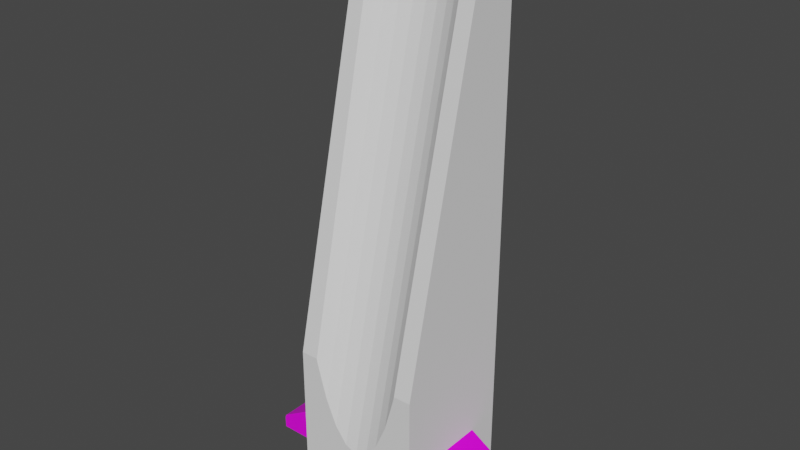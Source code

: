 # Source: BorderBlocks.blend  (saved by Blender 2.81.16; exported with 4.5.12 LTS)
import bpy
from mathutils import Matrix  # noqa: F401  (used for matrix-valued properties, if any)

bpy.ops.wm.read_factory_settings(use_empty=True)
scene = bpy.context.scene
scene.name = 'Scene'

# ---- collections
col_collection = bpy.data.collections.new('Collection'); scene.collection.children.link(col_collection)
col_long = bpy.data.collections.new('Long'); col_collection.children.link(col_long)
col_roof = bpy.data.collections.new('Roof'); col_collection.children.link(col_roof)

# ---- images (referenced by path relative to the original .blend; pixels are not part of the script)
import os
ASSET_DIR = os.environ.get("B2B_ASSET_DIR", "")  # directory of the original .blend (textures are referenced by path, not embedded)
HERE = os.path.dirname(os.path.abspath(__file__))  # packed textures are extracted next to this script under _unpacked/

def load_image(name, relpath, width, height, colorspace="sRGB"):
    """Load a texture the original file referenced (path relative to the .blend, or extracted next to this script)."""
    p = next((c for c in (os.path.join(HERE, relpath), os.path.join(ASSET_DIR, relpath)) if relpath and os.path.exists(c)), "")
    if p:
        img = bpy.data.images.load(p, check_existing=True)
        img.name = name
    else:  # same state as the original file: an image datablock whose file is absent (Cycles renders it pink)
        img = bpy.data.images.new(name, width, height)
        img.source = "FILE"
        img.filepath = "//" + (relpath or name)
    img.colorspace_settings.name = colorspace
    return img
img_blockalb_png = load_image('BlockAlb.png', 'BlockAlb.png', 1024, 1024, 'sRGB')

# ---- materials (node trees are filled in below, after node groups)
mat_material = bpy.data.materials.new('Material')
mat_material.alpha_threshold = 0.0
mat_material.use_transparent_shadow = False
mat_material.line_color = (0.0, 0.0, 0.0, 1.0)

# ---- material node trees
mat_material.use_nodes = True; mat_material.node_tree.nodes.clear()
_N = mat_material.node_tree.nodes; _L = mat_material.node_tree.links
n0 = _N.new('ShaderNodeOutputMaterial'); n0.name = 'Material Output'; n0.location = (300, 300)
n1 = _N.new('ShaderNodeBsdfPrincipled'); n1.name = 'Principled BSDF'; n1.location = (10, 300)
n1.distribution = 'GGX'
n1.subsurface_method = 'BURLEY'
n1.inputs[2].default_value = 0.4
n1.inputs[3].default_value = 1.45
n1.inputs[27].default_value = (0.0, 0.0, 0.0, 1.0)
n1.inputs[28].default_value = 1.0
n2 = _N.new('ShaderNodeTexImage'); n2.name = 'Image Texture'; n2.location = (-400, 220)
n2.image = img_blockalb_png
_L.new(n1.outputs[0], n0.inputs[0])
_L.new(n2.outputs[0], n1.inputs[0])
n0.is_active_output = True

# ---- world
world_world = bpy.data.worlds.new('World'); scene.world = world_world
world_world.use_nodes = True; world_world.node_tree.nodes.clear()
_N = world_world.node_tree.nodes; _L = world_world.node_tree.links
n0 = _N.new('ShaderNodeOutputWorld'); n0.name = 'World Output'; n0.location = (300, 300)
n1 = _N.new('ShaderNodeBackground'); n1.name = 'Background'; n1.location = (10, 300)
n1.inputs[0].default_value = (0.05088, 0.05088, 0.05088, 1.0)
_L.new(n1.outputs[0], n0.inputs[0])
n0.is_active_output = True
world_world.color = (0.05088, 0.05088, 0.05088)
world_world.use_sun_shadow = False
world_world.sun_shadow_jitter_overblur = 0.0

# ---- meshes
me_cube = bpy.data.meshes.new('Cube')
me_cube.from_pydata([(0.3713, -0.5, 1.954), (0.3488, 0.2104, 5.034), (-0.3215, 0.2445, 5.034), (-0.3488, 0.2104, 5.034), (-0.3215, -0.5, 1.674), (-0.3713, -0.5, 1.954), (0.3215, 0.2445, 5.034), (0.3215, -0.5, 1.674), (-0.2526, 0.3024, 5.034), (-0.2526, -0.5, 1.413), (0.2526, 0.3024, 5.034), (0.2526, -0.5, 1.413), (-0.174, 0.3454, 5.034), (-0.174, -0.5, 1.218), (-0.08871, 0.3719, 5.034), (-0.08871, -0.5, 1.099), (0.174, 0.3454, 5.034), (0.174, -0.5, 1.218), (0.08871, 0.3719, 5.034), (0.08871, -0.5, 1.099), (1.05e-16, 0.3809, 5.034), (3.006e-16, -0.5, 1.058), (-0.4867, -0.5, -0.02577), (-0.5, -0.4865, -0.02577), (-0.4867, -0.5, 1.954), (-0.5, -0.4865, 1.954), (-0.5, 0.4867, -0.02577), (-0.4867, 0.5, -0.02577), (-0.5, 0.4867, 1.954), (-0.4867, 0.5, 1.954), (0.5, -0.4865, -0.02577), (0.4867, -0.5, -0.02577), (0.5, -0.4865, 1.954), (0.4867, -0.5, 1.954), (0.4867, 0.5, -0.02577), (0.5, 0.4867, -0.02577), (0.4867, 0.5, 1.954), (0.5, 0.4867, 1.954), (-0.5, 0.2239, 5.034), (-0.4867, 0.2104, 5.034), (-0.4867, 0.5, 5.034), (-0.5, 0.4867, 5.034), (0.5, 0.4867, 5.034), (0.4867, 0.5, 5.034), (0.4867, 0.2104, 5.034), (0.5, 0.2239, 5.034)], [], [(31, 33, 0, 7, 11, 17, 19, 21, 15, 13, 9, 4, 5, 24, 22), (36, 29, 40, 43), (32, 37, 42, 45), (28, 25, 38, 41), (23, 25, 28, 26), (27, 29, 36, 34), (35, 37, 32, 30), (1, 0, 33, 44), (24, 5, 3, 39), (11, 10, 16, 17), (7, 6, 10, 11), (9, 8, 2, 4), (4, 2, 3, 5), (13, 12, 8, 9), (42, 43, 40, 41, 38, 39, 3, 2, 8, 12, 14, 20, 18, 16, 10, 6, 1, 44, 45), (19, 18, 20, 21), (21, 20, 14, 15), (17, 16, 18, 19), (15, 14, 12, 13), (6, 7, 0, 1), (22, 24, 25, 23), (29, 27, 26, 28), (37, 35, 34, 36), (33, 31, 30, 32), (32, 45, 44, 33), (38, 25, 24, 39), (28, 41, 40, 29), (42, 37, 36, 43), (26, 27, 34, 35, 30, 31, 22, 23)])
me_cube.polygons.foreach_set('use_smooth', [0, 0, 0, 0, 0, 0, 0, 0, 0, 1, 1, 1, 1, 1, 0, 1, 1, 1, 1, 1, 0, 0, 0, 0, 0, 0, 0, 0, 0])
_uv = me_cube.uv_layers.new(name='UVMap')
_uv.uv.foreach_set('vector', [0.5962, -5.96e-08, 0.5962, 0.3913, 0.5734, 0.3913, 0.5635, 0.3359, 0.5499, 0.2843, 0.5344, 0.2459, 0.5175, 0.2222, 0.5, 0.2142, 0.4825, 0.2222, 0.4656, 0.2459, 0.4501, 0.2843, 0.4365, 0.3359, 0.4266, 0.3913, 0.4038, 0.3913, 0.4038, -5.96e-08, 0.5962, 0.3913, 0.4038, 0.3913, 0.4038, 1.0, 0.5962, 1.0, 0.4038, 0.3913, 0.5962, 0.3913, 0.5962, 1.0, 0.5443, 1.0, 0.5962, 0.3913, 0.4038, 0.3913, 0.5443, 1.0, 0.5962, 1.0, 0.4038, -5.96e-08, 0.4038, 0.3913, 0.5962, 0.3913, 0.5962, -5.96e-08, 0.4038, -5.96e-08, 0.4038, 0.3913, 0.5962, 0.3913, 0.5962, -5.96e-08, 0.5962, -5.96e-08, 0.5962, 0.3913, 0.4038, 0.3913, 0.4038, -5.96e-08, 0.5689, 1.0, 0.5734, 0.3913, 0.5962, 0.3913, 0.5962, 1.0, 0.4038, 0.3913, 0.4266, 0.3913, 0.4311, 1.0, 0.4038, 1.0, 0.5499, 0.2843, 0.5499, 0.8125, 0.5344, 0.8125, 0.5344, 0.2459, 0.5635, 0.3359, 0.5635, 0.8125, 0.5499, 0.8125, 0.5499, 0.2843, 0.4501, 0.2843, 0.4501, 0.8125, 0.4365, 0.8125, 0.4365, 0.3359, 0.4012, 0.3359, 0.5483, 0.8125, 0.5416, 0.8125, 0.4012, 0.3913, 0.4656, 0.2459, 0.4656, 0.8125, 0.4501, 0.8125, 0.4501, 0.2843, 0.5988, 0.5962, 0.5962, 0.5988, 0.4038, 0.5988, 0.4012, 0.5962, 0.4012, 0.5443, 0.4038, 0.5416, 0.4311, 0.5416, 0.4365, 0.5483, 0.4501, 0.5598, 0.4656, 0.5683, 0.4825, 0.5735, 0.5, 0.5753, 0.5175, 0.5735, 0.5344, 0.5683, 0.5499, 0.5598, 0.5635, 0.5483, 0.5689, 0.5416, 0.5962, 0.5416, 0.5988, 0.5443, 0.5175, 0.2222, 0.5175, 0.8125, 0.5, 0.8125, 0.5, 0.2142, 0.5, 0.2142, 0.5, 0.8125, 0.4825, 0.8125, 0.4825, 0.2222, 0.5344, 0.2459, 0.5344, 0.8125, 0.5175, 0.8125, 0.5175, 0.2222, 0.4825, 0.2222, 0.4825, 0.8125, 0.4656, 0.8125, 0.4656, 0.2459, 0.5483, 0.8125, 0.4012, 0.3359, 0.4012, 0.3913, 0.5416, 0.8125, 0.4012, -5.96e-08, 0.4012, 0.3913, 0.4038, 0.3913, 0.4038, -5.96e-08, 0.4038, 0.3913, 0.4038, -5.96e-08, 0.4012, -5.96e-08, 0.4012, 0.3913, 0.5988, 0.3913, 0.5988, -5.96e-08, 0.5962, -5.96e-08, 0.5962, 0.3913, 0.4012, 0.3913, 0.4012, -5.96e-08, 0.4038, -5.96e-08, 0.4038, 0.3913, 0.4038, 0.3913, 0.5443, 1.0, 0.5416, 1.0, 0.4012, 0.3913, 0.5443, 1.0, 0.4038, 0.3913, 0.4012, 0.3913, 0.5416, 1.0, 0.4012, 0.3913, 0.4012, 1.0, 0.4038, 1.0, 0.4038, 0.3913, 0.5988, 1.0, 0.5988, 0.3913, 0.5962, 0.3913, 0.5962, 1.0, 0.4012, 0.5962, 0.4038, 0.5988, 0.5962, 0.5988, 0.5988, 0.5962, 0.5988, 0.4038, 0.5962, 0.4012, 0.4038, 0.4012, 0.4012, 0.4038])
me_cube.materials.append(mat_material)
me_cube.use_remesh_fix_poles = True
me_cube.use_remesh_preserve_attributes = False
me_cube.use_mirror_vertex_groups = False
me_cube.update()
me_cube_002 = bpy.data.meshes.new('Cube.002')
me_cube_002.from_pydata([(-0.5, -0.5, -0.02853), (-0.5, -0.5, 1.954), (-0.5, 0.5, -0.02853), (-0.5, 0.5, 1.954), (0.5, -0.5, -0.02853), (0.5, -0.5, 1.954), (0.5, 0.5, -0.02853), (0.5, 0.5, 1.954), (-0.5, 0.2104, 5.034), (-0.5, 0.5, 5.034), (0.5, 0.5, 5.034), (0.5, 0.2104, 5.034)], [], [(0, 1, 3, 2), (2, 3, 7, 6), (6, 7, 5, 4), (2, 6, 4, 0), (5, 7, 10, 11), (3, 1, 8, 9), (11, 8, 1, 5), (7, 3, 9, 10), (8, 11, 10, 9), (0, 4, 5, 1)])
_uv = me_cube_002.uv_layers.new(name='UVMap')
_uv.uv.foreach_set('vector', [0.4045, 0.0, 0.625, 0.0, 0.625, 0.25, 0.4045, 0.25, 0.4045, 0.25, 0.625, 0.25, 0.625, 0.5, 0.4045, 0.5, 0.4045, 0.5, 0.625, 0.5, 0.625, 0.75, 0.4045, 0.75, 0.4045, 0.25, 0.4045, 0.5, 0.4045, 0.75, 0.4045, 0.0, 0.625, 0.75, 0.625, 0.5, 0.625, 0.5, 0.625, 0.75, 0.625, 0.25, 0.625, 0.0, 0.625, 0.0, 0.625, 0.25, 0.625, 0.75, 0.625, 0.0, 0.625, 0.0, 0.625, 0.75, 0.625, 0.5, 0.625, 0.25, 0.625, 0.25, 0.625, 0.5, 0.625, 0.0, 0.625, 0.75, 0.625, 0.5, 0.625, 0.25, 0.4045, 0.0, 0.4045, 0.75, 0.625, 0.75, 0.625, 0.0])
me_cube_002.use_remesh_fix_poles = True
me_cube_002.use_remesh_preserve_attributes = False
me_cube_002.use_mirror_vertex_groups = False
me_cube_002.update()
me_cube_001 = bpy.data.meshes.new('Cube.001')
me_cube_001.from_pydata([(-1.0, -1.0, 0.0), (-1.0, -1.0, 2.123), (-1.0, 1.0, 0.0), (-1.0, 1.0, 2.123), (1.0, -1.0, 0.0), (1.0, -1.0, 2.123), (1.0, 1.0, 0.0), (1.0, 1.0, 2.123), (-1.0, 0.4209, 8.283), (-1.0, 1.0, 8.283), (1.0, 1.0, 8.283), (1.0, 0.4209, 8.283)], [], [(0, 1, 3, 2), (2, 3, 7, 6), (6, 7, 5, 4), (4, 5, 1, 0), (2, 6, 4, 0), (5, 7, 10, 11), (10, 9, 8, 11), (3, 1, 8, 9), (1, 5, 11, 8), (7, 3, 9, 10)])
_uv = me_cube_001.uv_layers.new(name='UVMap')
_uv.uv.foreach_set('vector', [0.375, 0.0, 0.625, 0.0, 0.625, 0.25, 0.375, 0.25, 0.375, 0.25, 0.625, 0.25, 0.625, 0.5, 0.375, 0.5, 0.375, 0.5, 0.625, 0.5, 0.625, 0.75, 0.375, 0.75, 0.375, 0.75, 0.625, 0.75, 0.625, 1.0, 0.375, 1.0, 0.125, 0.5, 0.375, 0.5, 0.375, 0.75, 0.125, 0.75, 0.625, 0.75, 0.625, 0.5, 0.625, 0.5, 0.625, 0.75, 0.625, 0.5, 0.875, 0.5, 0.875, 0.75, 0.625, 0.75, 0.625, 0.25, 0.625, 0.0, 0.625, 0.0, 0.625, 0.25, 0.625, 1.0, 0.625, 0.75, 0.625, 0.75, 0.625, 1.0, 0.625, 0.5, 0.625, 0.25, 0.625, 0.25, 0.625, 0.5])
me_cube_001.use_remesh_fix_poles = True
me_cube_001.use_remesh_preserve_attributes = False
me_cube_001.use_mirror_vertex_groups = False
me_cube_001.update()
me_cylinder = bpy.data.meshes.new('Cylinder')
me_cylinder.from_pydata([(0.0, 1.0, -1.0), (0.0, 1.0, 1.0), (0.1951, 0.9808, -1.0), (0.1951, 0.9808, 1.0), (0.3827, 0.9239, -1.0), (0.3827, 0.9239, 1.0), (0.5556, 0.8315, -1.0), (0.5556, 0.8315, 1.0), (0.7071, 0.7071, -1.0), (0.7071, 0.7071, 1.0), (0.8315, 0.5556, -1.0), (0.8315, 0.5556, 1.0), (0.9239, 0.3827, -1.0), (0.9239, 0.3827, 1.0), (0.9808, 0.1951, -1.0), (0.9808, 0.1951, 1.0), (1.0, 7.55e-08, -1.0), (1.0, 7.55e-08, 1.0), (0.9808, -0.1951, -1.0), (0.9808, -0.1951, 1.0), (0.9239, -0.3827, -1.0), (0.9239, -0.3827, 1.0), (0.8315, -0.5556, -1.0), (0.8315, -0.5556, 1.0), (0.7071, -0.7071, -1.0), (0.7071, -0.7071, 1.0), (0.5556, -0.8315, -1.0), (0.5556, -0.8315, 1.0), (0.3827, -0.9239, -1.0), (0.3827, -0.9239, 1.0), (0.1951, -0.9808, -1.0), (0.1951, -0.9808, 1.0), (-3.258e-07, -1.0, -1.0), (-3.258e-07, -1.0, 1.0), (-0.1951, -0.9808, -1.0), (-0.1951, -0.9808, 1.0), (-0.3827, -0.9239, -1.0), (-0.3827, -0.9239, 1.0), (-0.5556, -0.8315, -1.0), (-0.5556, -0.8315, 1.0), (-0.7071, -0.7071, -1.0), (-0.7071, -0.7071, 1.0), (-0.8315, -0.5556, -1.0), (-0.8315, -0.5556, 1.0), (-0.9239, -0.3827, -1.0), (-0.9239, -0.3827, 1.0), (-0.9808, -0.1951, -1.0), (-0.9808, -0.1951, 1.0), (-1.0, 9.656e-07, -1.0), (-1.0, 9.656e-07, 1.0), (-0.9808, 0.1951, -1.0), (-0.9808, 0.1951, 1.0), (-0.9239, 0.3827, -1.0), (-0.9239, 0.3827, 1.0), (-0.8315, 0.5556, -1.0), (-0.8315, 0.5556, 1.0), (-0.7071, 0.7071, -1.0), (-0.7071, 0.7071, 1.0), (-0.5556, 0.8315, -1.0), (-0.5556, 0.8315, 1.0), (-0.3827, 0.9239, -1.0), (-0.3827, 0.9239, 1.0), (-0.1951, 0.9808, -1.0), (-0.1951, 0.9808, 1.0)], [], [(0, 1, 3, 2), (2, 3, 5, 4), (4, 5, 7, 6), (6, 7, 9, 8), (8, 9, 11, 10), (10, 11, 13, 12), (12, 13, 15, 14), (14, 15, 17, 16), (16, 17, 19, 18), (18, 19, 21, 20), (20, 21, 23, 22), (22, 23, 25, 24), (24, 25, 27, 26), (26, 27, 29, 28), (28, 29, 31, 30), (30, 31, 33, 32), (32, 33, 35, 34), (34, 35, 37, 36), (36, 37, 39, 38), (38, 39, 41, 40), (40, 41, 43, 42), (42, 43, 45, 44), (44, 45, 47, 46), (46, 47, 49, 48), (48, 49, 51, 50), (50, 51, 53, 52), (52, 53, 55, 54), (54, 55, 57, 56), (56, 57, 59, 58), (58, 59, 61, 60), (3, 1, 63, 61, 59, 57, 55, 53, 51, 49, 47, 45, 43, 41, 39, 37, 35, 33, 31, 29, 27, 25, 23, 21, 19, 17, 15, 13, 11, 9, 7, 5), (60, 61, 63, 62), (62, 63, 1, 0), (0, 2, 4, 6, 8, 10, 12, 14, 16, 18, 20, 22, 24, 26, 28, 30, 32, 34, 36, 38, 40, 42, 44, 46, 48, 50, 52, 54, 56, 58, 60, 62)])
_uv = me_cylinder.uv_layers.new(name='UVMap')
_uv.uv.foreach_set('vector', [1.0, 0.5, 1.0, 1.0, 0.9688, 1.0, 0.9688, 0.5, 0.9688, 0.5, 0.9688, 1.0, 0.9375, 1.0, 0.9375, 0.5, 0.9375, 0.5, 0.9375, 1.0, 0.9062, 1.0, 0.9062, 0.5, 0.9062, 0.5, 0.9062, 1.0, 0.875, 1.0, 0.875, 0.5, 0.875, 0.5, 0.875, 1.0, 0.8438, 1.0, 0.8438, 0.5, 0.8438, 0.5, 0.8438, 1.0, 0.8125, 1.0, 0.8125, 0.5, 0.8125, 0.5, 0.8125, 1.0, 0.7812, 1.0, 0.7812, 0.5, 0.7812, 0.5, 0.7812, 1.0, 0.75, 1.0, 0.75, 0.5, 0.75, 0.5, 0.75, 1.0, 0.7188, 1.0, 0.7188, 0.5, 0.7188, 0.5, 0.7188, 1.0, 0.6875, 1.0, 0.6875, 0.5, 0.6875, 0.5, 0.6875, 1.0, 0.6562, 1.0, 0.6562, 0.5, 0.6562, 0.5, 0.6562, 1.0, 0.625, 1.0, 0.625, 0.5, 0.625, 0.5, 0.625, 1.0, 0.5938, 1.0, 0.5938, 0.5, 0.5938, 0.5, 0.5938, 1.0, 0.5625, 1.0, 0.5625, 0.5, 0.5625, 0.5, 0.5625, 1.0, 0.5312, 1.0, 0.5312, 0.5, 0.5312, 0.5, 0.5312, 1.0, 0.5, 1.0, 0.5, 0.5, 0.5, 0.5, 0.5, 1.0, 0.4688, 1.0, 0.4688, 0.5, 0.4688, 0.5, 0.4688, 1.0, 0.4375, 1.0, 0.4375, 0.5, 0.4375, 0.5, 0.4375, 1.0, 0.4062, 1.0, 0.4062, 0.5, 0.4062, 0.5, 0.4062, 1.0, 0.375, 1.0, 0.375, 0.5, 0.375, 0.5, 0.375, 1.0, 0.3438, 1.0, 0.3438, 0.5, 0.3438, 0.5, 0.3438, 1.0, 0.3125, 1.0, 0.3125, 0.5, 0.3125, 0.5, 0.3125, 1.0, 0.2812, 1.0, 0.2812, 0.5, 0.2812, 0.5, 0.2812, 1.0, 0.25, 1.0, 0.25, 0.5, 0.25, 0.5, 0.25, 1.0, 0.2188, 1.0, 0.2188, 0.5, 0.2188, 0.5, 0.2188, 1.0, 0.1875, 1.0, 0.1875, 0.5, 0.1875, 0.5, 0.1875, 1.0, 0.1562, 1.0, 0.1562, 0.5, 0.1562, 0.5, 0.1562, 1.0, 0.125, 1.0, 0.125, 0.5, 0.125, 0.5, 0.125, 1.0, 0.09375, 1.0, 0.09375, 0.5, 0.09375, 0.5, 0.09375, 1.0, 0.0625, 1.0, 0.0625, 0.5, 0.2968, 0.4854, 0.25, 0.49, 0.2032, 0.4854, 0.1582, 0.4717, 0.1167, 0.4496, 0.08029, 0.4197, 0.05045, 0.3833, 0.02827, 0.3418, 0.01461, 0.2968, 0.01, 0.25, 0.01461, 0.2032, 0.02827, 0.1582, 0.05045, 0.1167, 0.08029, 0.08029, 0.1167, 0.05045, 0.1582, 0.02827, 0.2032, 0.01461, 0.25, 0.01, 0.2968, 0.01461, 0.3418, 0.02827, 0.3833, 0.05045, 0.4197, 0.08029, 0.4496, 0.1167, 0.4717, 0.1582, 0.4854, 0.2032, 0.49, 0.25, 0.4854, 0.2968, 0.4717, 0.3418, 0.4496, 0.3833, 0.4197, 0.4197, 0.3833, 0.4496, 0.3418, 0.4717, 0.0625, 0.5, 0.0625, 1.0, 0.03125, 1.0, 0.03125, 0.5, 0.03125, 0.5, 0.03125, 1.0, 0.0, 1.0, 0.0, 0.5, 0.75, 0.49, 0.7968, 0.4854, 0.8418, 0.4717, 0.8833, 0.4496, 0.9197, 0.4197, 0.9496, 0.3833, 0.9717, 0.3418, 0.9854, 0.2968, 0.99, 0.25, 0.9854, 0.2032, 0.9717, 0.1582, 0.9496, 0.1167, 0.9197, 0.08029, 0.8833, 0.05045, 0.8418, 0.02827, 0.7968, 0.01461, 0.75, 0.01, 0.7032, 0.01461, 0.6582, 0.02827, 0.6167, 0.05045, 0.5803, 0.08029, 0.5504, 0.1167, 0.5283, 0.1582, 0.5146, 0.2032, 0.51, 0.25, 0.5146, 0.2968, 0.5283, 0.3418, 0.5504, 0.3833, 0.5803, 0.4197, 0.6167, 0.4496, 0.6582, 0.4717, 0.7032, 0.4854])
me_cylinder.use_remesh_fix_poles = True
me_cylinder.use_remesh_preserve_attributes = False
me_cylinder.use_mirror_vertex_groups = False
me_cylinder.update()
me_cube_003 = bpy.data.meshes.new('Cube.003')
me_cube_003.from_pydata([(-2.0, -0.5, 0.0), (-2.0, -0.5, 0.2176), (-2.0, 0.5, 0.0), (-2.0, 0.5, 0.2176), (2.0, -0.5, 0.0), (2.0, -0.5, 0.2176), (2.0, 0.5, 0.0), (2.0, 0.5, 0.2176), (-0.8953, -0.5, 0.8971), (-0.8953, 0.5, 0.8971), (0.8953, 0.5, 0.8971), (0.8953, -0.5, 0.8971)], [], [(0, 1, 3, 2), (2, 3, 7, 6), (6, 7, 5, 4), (4, 5, 1, 0), (2, 6, 4, 0), (1, 5, 11, 8), (10, 9, 8, 11), (7, 3, 9, 10), (5, 7, 10, 11), (3, 1, 8, 9)])
_uv = me_cube_003.uv_layers.new(name='UVMap')
_uv.uv.foreach_set('vector', [0.375, 0.3879, 0.375, 0.4423, 0.625, 0.4423, 0.625, 0.3879, 0.3879, 1.0, 0.4423, 1.0, 0.4423, 0.0, 0.3879, 0.0, 0.625, 0.3879, 0.625, 0.4423, 0.375, 0.4423, 0.375, 0.3879, 0.3879, 0.0, 0.4423, 0.0, 0.4423, 1.0, 0.3879, 1.0, 0.0, 0.625, 1.0, 0.625, 1.0, 0.375, 0.0, 0.375, 0.4423, 1.0, 0.4423, 0.0, 0.6121, 0.2762, 0.6121, 0.7238, 0.7238, 0.625, 0.2762, 0.625, 0.2762, 0.375, 0.7238, 0.375, 0.4423, 0.0, 0.4423, 1.0, 0.6121, 0.7238, 0.6121, 0.2762, 1.0, 0.375, 1.0, 0.625, 0.7238, 0.625, 0.7238, 0.375, 0.0, 0.625, 0.0, 0.375, 0.2762, 0.375, 0.2762, 0.625])
me_cube_003.materials.append(mat_material)
me_cube_003.use_remesh_fix_poles = True
me_cube_003.use_remesh_preserve_attributes = False
me_cube_003.use_mirror_vertex_groups = False
me_cube_003.update()
me_plane = bpy.data.meshes.new('Plane')
me_plane.from_pydata([(-0.6377, -0.6377, 0.0), (0.6377, -0.6377, 0.0), (-0.6377, 0.6377, 0.0), (0.6377, 0.6377, 0.0)], [], [(0, 1, 3, 2)])
_uv = me_plane.uv_layers.new(name='UVMap')
_uv.uv.foreach_set('vector', [0.0, 0.0, 1.0, 0.0, 1.0, 1.0, 0.0, 1.0])
me_plane.use_remesh_fix_poles = True
me_plane.use_remesh_preserve_attributes = False
me_plane.use_mirror_vertex_groups = False
me_plane.update()

# ---- objects
ob_cube_002 = bpy.data.objects.new('Cube.002', me_cube)
ob_blockmodel = bpy.data.objects.new('BlockModel', me_cube_002)
ob_cube = bpy.data.objects.new('Cube', me_cube_001)
ob_cylinder = bpy.data.objects.new('Cylinder', me_cylinder)
ob_cube_001 = bpy.data.objects.new('Cube.001', me_cube_003)
ob_plane = bpy.data.objects.new('Plane', me_plane)

# ---- transforms, parenting, visibility, modifiers, constraints
ob_cube_002.location = (0.0, 0.0, 0.0)
ob_cube_002.lineart.crease_threshold = 0.0
ob_blockmodel.location = (0.0, 0.0, 0.0)
ob_blockmodel.lineart.crease_threshold = 0.0
ob_cube.location = (0.0, 0.0, 0.0)
ob_cube.lineart.crease_threshold = 0.0
_m = ob_cube.modifiers.new('BTool_Cylinder', 'BOOLEAN')
_m.object = ob_cylinder
_m.solver = 'FAST'
ob_cylinder.location = (3.727e-16, -1.1, 4.674)
ob_cylinder.rotation_euler = (-0.2332, -5.132e-17, 6.012e-18)
ob_cylinder.scale = (1.0, 1.0, 4.472)
ob_cylinder.hide_render = True
ob_cylinder.visible_camera = False
ob_cylinder.visible_diffuse = False
ob_cylinder.visible_glossy = False
ob_cylinder.visible_transmission = False
ob_cylinder.visible_volume_scatter = False
ob_cylinder.display_type = 'BOUNDS'
ob_cylinder.lineart.crease_threshold = 0.0
ob_cube_001.location = (0.0, 0.0, 0.0)
ob_cube_001.lineart.crease_threshold = 0.0
_m = ob_cube_001.modifiers.new('Bevel', 'BEVEL')
_m.width = 0.02
_m.width_pct = 0.02
_m.limit_method = 'NONE'
ob_plane.location = (0.0, -0.5007, 0.4625)
ob_plane.rotation_euler = (1.571, -0.0, 0.0)
ob_plane.scale = (0.554, 0.554, 0.554)
ob_plane.lineart.crease_threshold = 0.0

# ---- collection membership
col_collection.objects.link(ob_cube_002)
col_long.objects.link(ob_blockmodel)
col_long.objects.link(ob_cube)
col_long.objects.link(ob_cylinder)
col_roof.objects.link(ob_cube_001)
col_roof.objects.link(ob_plane)

# ---- scene / render settings (as saved in the file)
scene.frame_start = 1; scene.frame_end = 250; scene.frame_set(1)
scene.render.engine = 'BLENDER_EEVEE_NEXT'
scene.cycles.use_denoising = False
scene.cycles.samples = 128
scene.cycles.sampling_pattern = 'TABULATED_SOBOL'
scene.cycles.use_adaptive_sampling = False
scene.cycles.use_light_tree = False
scene.view_settings.view_transform = 'Filmic'
bpy.context.view_layer.update()

# ---- added for rendering (the .blend has no active camera and no usable light): camera, sun
cam_auto = bpy.data.cameras.new('AutoCamera')
cam_auto.lens = 50.0
cam_auto.sensor_width = 36.0
cam_auto.clip_end = 1000.0
ob_auto_camera = bpy.data.objects.new('AutoCamera', cam_auto)
scene.collection.objects.link(ob_auto_camera)
ob_auto_camera.location = (8.73228, -10.4787, 11.1129)
ob_auto_camera.rotation_euler = (1.09748, -7.21219e-08, 0.694738)
scene.camera = ob_auto_camera
light_auto_sun = bpy.data.lights.new('AutoSun', 'SUN')
light_auto_sun.energy = 3.0
light_auto_sun.angle = 0.0523599
ob_auto_sun = bpy.data.objects.new('AutoSun', light_auto_sun)
scene.collection.objects.link(ob_auto_sun)
ob_auto_sun.rotation_euler = (0.872665, 0.174533, 0.523599)
bpy.context.view_layer.update()
